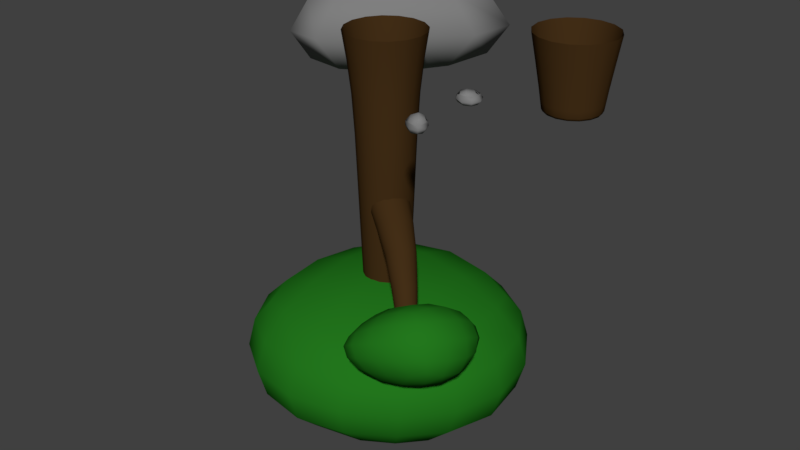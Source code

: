 # Source: TileAssets.blend  (saved by Blender 2.78.0; exported with 4.5.12 LTS)
import bpy
from mathutils import Matrix  # noqa: F401  (used for matrix-valued properties, if any)

bpy.ops.wm.read_factory_settings(use_empty=True)
scene = bpy.context.scene
scene.name = 'Scene'

# ---- collections
col_collection_1 = bpy.data.collections.new('Collection 1'); scene.collection.children.link(col_collection_1)
col_collection_2 = bpy.data.collections.new('Collection 2'); scene.collection.children.link(col_collection_2)
col_collection_3 = bpy.data.collections.new('Collection 3'); scene.collection.children.link(col_collection_3)

# ---- materials (node trees are filled in below, after node groups)
mat_treebrown = bpy.data.materials.new('TreeBrown')
mat_treebrown.alpha_threshold = 0.0
mat_treebrown.roughness = 0.5
mat_treegreen = bpy.data.materials.new('TreeGreen')
mat_treegreen.alpha_threshold = 0.0
mat_treegreen.roughness = 0.5
mat_rock = bpy.data.materials.new('Rock')
mat_rock.alpha_threshold = 0.0
mat_rock.roughness = 0.5

# ---- material node trees
mat_treebrown.use_nodes = True; mat_treebrown.node_tree.nodes.clear()
_N = mat_treebrown.node_tree.nodes; _L = mat_treebrown.node_tree.links
n0 = _N.new('ShaderNodeOutputMaterial'); n0.name = 'Material Output'; n0.location = (300, 300)
n1 = _N.new('ShaderNodeBsdfDiffuse'); n1.name = 'Diffuse BSDF'; n1.location = (10, 300)
n1.inputs[0].default_value = (0.0578, 0.02834, 0.008687, 1.0)
_L.new(n1.outputs[0], n0.inputs[0])
n0.is_active_output = True
mat_treegreen.use_nodes = True; mat_treegreen.node_tree.nodes.clear()
_N = mat_treegreen.node_tree.nodes; _L = mat_treegreen.node_tree.links
n0 = _N.new('ShaderNodeOutputMaterial'); n0.name = 'Material Output'; n0.location = (300, 300)
n1 = _N.new('ShaderNodeBsdfDiffuse'); n1.name = 'Diffuse BSDF'; n1.location = (10, 300)
n1.inputs[0].default_value = (0.01658, 0.1845, 0.0122, 1.0)
_L.new(n1.outputs[0], n0.inputs[0])
n0.is_active_output = True
mat_rock.use_nodes = True; mat_rock.node_tree.nodes.clear()
_N = mat_rock.node_tree.nodes; _L = mat_rock.node_tree.links
n0 = _N.new('ShaderNodeOutputMaterial'); n0.name = 'Material Output'; n0.location = (300, 300)
n1 = _N.new('ShaderNodeBsdfDiffuse'); n1.name = 'Diffuse BSDF'; n1.location = (10, 300)
n1.inputs[0].default_value = (0.214, 0.214, 0.214, 1.0)
_L.new(n1.outputs[0], n0.inputs[0])
n0.is_active_output = True

# ---- world
world_world = bpy.data.worlds.new('World'); scene.world = world_world
world_world.color = (0.05088, 0.05088, 0.05088)
world_world.use_sun_shadow = False
world_world.sun_shadow_jitter_overblur = 0.0
world_world.cycles.sampling_method = 'MANUAL'

# ---- meshes
me_cube_006 = bpy.data.meshes.new('Cube.006')
me_cube_006.from_pydata([(-0.1075, -0.1075, 0.1055), (-0.1075, 0.1075, 0.1055), (0.1075, -0.1075, 0.1055), (0.1075, 0.1075, 0.1055), (1.351e-08, 0.1521, 0.1055), (-1.308e-08, -0.1521, 0.1055), (-0.1521, 1.329e-08, 0.1055), (0.1521, -1.329e-08, 0.1055), (-0.0667, -0.08576, -0.1399), (-0.0667, 0.06548, -0.1399), (0.08454, 0.06548, -0.1399), (0.08454, -0.08576, -0.1399), (0.008923, -0.1171, -0.1399), (0.008923, 0.0968, -0.1399), (0.1159, -0.01014, -0.1399), (-0.09802, -0.01014, -0.1399), (-0.07346, -0.08801, -0.08308), (-0.07346, 0.07253, -0.08308), (0.08708, 0.07253, -0.08308), (0.08708, -0.08801, -0.08308), (0.006811, -0.1213, -0.08308), (0.006811, 0.1058, -0.08308), (0.1203, -0.00774, -0.08308), (-0.1067, -0.007739, -0.08308), (-0.09044, -0.01014, -0.1399), (0.1083, -0.01014, -0.1399), (0.008923, 0.08922, -0.1399), (0.008923, -0.1095, -0.1399), (0.07918, -0.0804, -0.1399), (0.07918, 0.06012, -0.1399), (-0.06134, 0.06012, -0.1399), (-0.06134, -0.0804, -0.1399), (0.008923, -0.01014, -0.1399)], [], [(23, 6, 1, 17), (21, 4, 3, 18), (22, 7, 2, 19), (20, 5, 0, 16), (19, 2, 5, 20), (17, 1, 4, 21), (18, 3, 7, 22), (16, 0, 6, 23), (27, 31, 32), (9, 13, 26, 30), (8, 16, 23, 15), (10, 18, 22, 14), (9, 17, 21, 13), (11, 19, 20, 12), (12, 20, 16, 8), (14, 22, 19, 11), (13, 21, 18, 10), (25, 28, 32), (29, 25, 32), (28, 27, 32), (15, 23, 17, 9), (26, 29, 32), (31, 24, 32), (24, 30, 32), (30, 26, 32), (12, 8, 31, 27), (13, 10, 29, 26), (10, 14, 25, 29), (11, 12, 27, 28), (14, 11, 28, 25), (15, 9, 30, 24), (8, 15, 24, 31)])
me_cube_006.polygons.foreach_set('use_smooth', [True] * 32)
me_cube_006.materials.append(mat_treebrown)
me_cube_006.materials.append(mat_treegreen)
me_cube_006.use_remesh_preserve_volume = False
me_cube_006.use_remesh_preserve_attributes = False
me_cube_006.use_mirror_vertex_groups = False
me_cube_006.update()
me_cube = bpy.data.meshes.new('Cube')
me_cube.from_pydata([(-0.05975, -0.05975, -0.8), (-0.1046, -0.1046, 0.1), (-0.05975, 0.05975, -0.8), (-0.1046, 0.1046, 0.1), (0.05975, -0.05975, -0.8), (0.1046, -0.1046, 0.1), (0.05975, 0.05975, -0.8), (0.1046, 0.1046, 0.1), (3.973e-09, 0.0845, -0.8), (1.314e-08, 0.1479, 0.1), (-3.414e-09, -0.0845, -0.8), (-1.272e-08, -0.1479, 0.1), (-0.0845, 3.694e-09, -0.8), (-0.1479, 1.293e-08, 0.1), (0.0845, -3.694e-09, -0.8), (0.1479, -1.293e-08, 0.1), (-0.04015, -0.0363, -0.4859), (0.03096, 0.04439, -0.4859), (0.01691, -0.08658, -0.4098), (0.08802, -0.00589, -0.4098), (0.07422, 0.03596, -0.4479), (-0.02635, -0.07815, -0.4479), (-0.01641, 0.01446, -0.5016), (0.06428, -0.05665, -0.3941), (0.2915, -0.2878, -0.7035), (0.3222, -0.253, -0.7035), (0.3161, -0.3095, -0.6707), (0.3468, -0.2747, -0.6707), (0.3408, -0.2566, -0.6871), (0.2974, -0.3059, -0.6871), (0.3017, -0.2659, -0.7103), (0.3365, -0.2966, -0.6639), (-0.3232, -0.3174, -1.176), (-0.3214, -0.3302, -0.7852), (-0.3264, 0.3108, -1.163), (-0.2922, 0.3203, -0.8187), (0.2963, -0.3098, -1.164), (0.3499, -0.3025, -0.8262), (0.327, 0.3499, -1.184), (0.3423, 0.3204, -0.8187), (0.04867, 0.3995, -1.265), (-0.0208, 0.4134, -0.7408), (0.007762, -0.425, -1.196), (-0.00572, -0.3918, -0.762), (-0.3832, -0.4041, -0.9833), (-0.3913, 0.3967, -0.9947), (0.4216, 0.3694, -0.9672), (0.3809, -0.3893, -0.9681), (-0.002967, -0.5821, -0.965), (0.05252, 0.5615, -1.028), (-0.371, -0.006981, -1.237), (-0.3739, -0.005415, -0.7658), (0.4328, -0.02436, -1.233), (0.4558, -0.03919, -0.7707), (0.009753, -0.0002811, -0.6443), (-0.01835, -0.008247, -1.284), (0.6041, -0.03473, -0.981), (-0.5437, -0.008221, -0.9887), (0.2122, -0.46, -0.764), (0.2111, -0.3926, -0.7215), (0.2658, -0.1996, -0.9098), (0.1324, -0.1539, -0.7177), (0.5257, -0.4322, -0.7121), (0.41, -0.3711, -0.5433), (0.4514, -0.1376, -0.7721), (0.4444, -0.1034, -0.6803), (0.4294, -0.1846, -0.8816), (0.3312, -0.08441, -0.7339), (0.3781, -0.4617, -0.7611), (0.2696, -0.3836, -0.5811), (0.155, -0.4626, -0.7098), (0.2644, -0.1893, -0.9005), (0.5188, -0.1265, -0.7189), (0.4789, -0.4082, -0.6041), (0.321, -0.48, -0.6431), (0.3364, -0.01209, -0.8584), (0.2602, -0.3381, -0.906), (0.1228, -0.2631, -0.6918), (0.5488, -0.2533, -0.7971), (0.4175, -0.2088, -0.5606), (0.285, -0.2289, -0.6395), (0.4021, -0.3386, -0.8543), (0.5597, -0.2634, -0.6274), (0.1493, -0.3231, -0.8371), (0.1618, -0.1238, -0.564), (0.1957, -0.1024, -0.5528), (0.2267, -0.1084, -0.5255), (0.2365, -0.1384, -0.4983), (0.2196, -0.1747, -0.487), (0.1857, -0.1961, -0.4983), (0.1547, -0.1901, -0.5255), (0.1448, -0.1601, -0.5528), (-0.0554, -0.09204, -0.3609), (-0.0554, 0.05307, -0.3609), (0.0897, 0.05307, -0.3609), (0.0897, -0.09204, -0.3609), (0.01715, -0.1221, -0.3609), (0.01715, 0.08312, -0.3609), (0.1198, -0.01949, -0.3609), (-0.08546, -0.01949, -0.3609), (-0.07346, -0.08801, -0.08308), (-0.07346, 0.07253, -0.08308), (0.08708, 0.07253, -0.08308), (0.08708, -0.08801, -0.08308), (0.006811, -0.1213, -0.08308), (0.006811, 0.1058, -0.08308), (0.1203, -0.00774, -0.08308), (-0.1067, -0.007739, -0.08308)], [], [(107, 13, 3, 101), (105, 9, 7, 102), (106, 15, 5, 103), (104, 11, 1, 100), (86, 85, 25, 28), (89, 88, 31, 26), (103, 5, 11, 104), (101, 3, 9, 105), (85, 84, 30, 25), (87, 86, 28, 27), (102, 7, 15, 106), (100, 1, 13, 107), (91, 90, 29, 24), (90, 89, 26, 29), (84, 91, 24, 30), (88, 87, 27, 31), (57, 51, 35, 45), (49, 41, 39, 46), (56, 53, 37, 47), (48, 43, 33, 44), (55, 52, 36, 42), (54, 51, 33, 43), (53, 54, 43, 37), (50, 55, 42, 32), (47, 37, 43, 48), (45, 35, 41, 49), (34, 45, 49, 40), (36, 47, 48, 42), (42, 48, 44, 32), (52, 56, 47, 36), (40, 49, 46, 38), (50, 57, 45, 34), (32, 44, 57, 50), (38, 46, 56, 52), (34, 40, 55, 50), (39, 41, 54, 53), (41, 35, 51, 54), (40, 38, 52, 55), (46, 39, 53, 56), (44, 33, 51, 57), (83, 77, 61, 71), (75, 67, 65, 72), (82, 79, 63, 73), (74, 69, 59, 70), (81, 78, 62, 68), (80, 77, 59, 69), (79, 80, 69, 63), (76, 81, 68, 58), (73, 63, 69, 74), (71, 61, 67, 75), (60, 71, 75, 66), (62, 73, 74, 68), (68, 74, 70, 58), (78, 82, 73, 62), (66, 75, 72, 64), (76, 83, 71, 60), (58, 70, 83, 76), (64, 72, 82, 78), (60, 66, 81, 76), (65, 67, 80, 79), (67, 61, 77, 80), (66, 64, 78, 81), (72, 65, 79, 82), (70, 59, 77, 83), (23, 19, 87, 88), (22, 16, 91, 84), (21, 18, 89, 90), (16, 21, 90, 91), (19, 20, 86, 87), (17, 22, 84, 85), (18, 23, 88, 89), (20, 17, 85, 86), (0, 92, 99, 12), (6, 94, 98, 14), (2, 93, 97, 8), (4, 95, 96, 10), (10, 96, 92, 0), (14, 98, 95, 4), (8, 97, 94, 6), (12, 99, 93, 2), (92, 100, 107, 99), (94, 102, 106, 98), (93, 101, 105, 97), (95, 103, 104, 96), (96, 104, 100, 92), (98, 106, 103, 95), (97, 105, 102, 94), (99, 107, 101, 93)])
me_cube.polygons.foreach_set('use_smooth', [True] * 88)
me_cube.polygons.foreach_set('material_index', [0, 0, 0, 0, 0, 0, 0, 0, 0, 0, 0, 0, 0, 0, 0, 0, 1, 1, 1, 1, 1, 1, 1, 1, 1, 1, 1, 1, 1, 1, 1, 1, 1, 1, 1, 1, 1, 1, 1, 1, 1, 1, 1, 1, 1, 1, 1, 1, 1, 1, 1, 1, 1, 1, 1, 1, 1, 1, 1, 1, 1, 1, 1, 1, 0, 0, 0, 0, 0, 0, 0, 0, 0, 0, 0, 0, 0, 0, 0, 0, 0, 0, 0, 0, 0, 0, 0, 0])
me_cube.materials.append(mat_treebrown)
me_cube.materials.append(mat_treegreen)
me_cube.use_remesh_preserve_volume = False
me_cube.use_remesh_preserve_attributes = False
me_cube.use_mirror_vertex_groups = False
me_cube.update()
me_cube_004 = bpy.data.meshes.new('Cube.004')
me_cube_004.from_pydata([(-0.02931, -0.009313, -0.02171), (-0.0334, -0.01247, 0.002398), (-0.03397, 0.04236, -0.01952), (-0.03898, 0.04942, 0.004313), (0.01681, -0.02426, -0.02), (0.02184, -0.03037, 0.003886), (0.01258, 0.01816, -0.0216), (0.01677, 0.02043, 0.002495), (-0.0372, 0.01852, -0.02375), (-0.04285, 0.02087, 0.005662), (0.01944, -0.005644, -0.02362), (0.02498, -0.008073, 0.005778), (-0.03336, -0.01335, -0.00932), (-0.03916, 0.0502, -0.006543), (0.01805, 0.02115, -0.009139), (0.02312, -0.02955, -0.007206), (0.03223, -0.008206, -0.007706), (-0.04798, 0.02253, -0.008042), (-0.01121, 0.0359, -0.02374), (-0.01173, 0.04168, 0.005671), (-0.006119, -0.02251, -0.02394), (-0.005625, -0.02827, 0.005509), (-0.009908, 0.005656, -0.03132), (-0.004165, -0.0336, -0.008279), (-0.01098, 0.04842, -0.007903)], [], [(17, 9, 3, 13), (24, 19, 7, 14), (16, 11, 5, 15), (23, 21, 1, 12), (22, 10, 4, 20), (18, 6, 10, 22), (14, 7, 11, 16), (12, 1, 9, 17), (0, 12, 17, 8), (6, 14, 16, 10), (20, 23, 12, 0), (10, 16, 15, 4), (18, 24, 14, 6), (8, 17, 13, 2), (2, 13, 24, 18), (4, 15, 23, 20), (2, 18, 22, 8), (8, 22, 20, 0), (15, 5, 21, 23), (13, 3, 19, 24)])
me_cube_004.polygons.foreach_set('use_smooth', [True] * 20)
me_cube_004.materials.append(mat_rock)
me_cube_004.use_remesh_preserve_volume = False
me_cube_004.use_remesh_preserve_attributes = False
me_cube_004.use_mirror_vertex_groups = False
me_cube_004.update()
me_cube_003 = bpy.data.meshes.new('Cube.003')
me_cube_003.from_pydata([(-0.0323, -0.006157, -0.0113), (-0.0323, -0.006157, 0.0113), (-0.03957, 0.04468, -0.0113), (-0.03957, 0.04468, 0.0113), (0.01785, -0.01006, -0.0113), (0.01785, -0.01006, 0.0113), (0.01273, 0.03934, -0.0113), (0.01273, 0.03934, 0.0113), (-0.04207, 0.02008, -0.01384), (-0.04207, 0.02008, 0.01384), (0.02074, 0.01437, -0.01384), (0.02074, 0.01437, 0.01384), (-0.03648, -0.01196, 0.0), (-0.04533, 0.05026, 0.0), (0.01864, 0.04377, 0.0), (0.02439, -0.01639, 0.0), (0.03434, 0.01263, 0.0), (-0.05374, 0.02021, 0.0), (-0.01441, 0.04789, -0.01384), (-0.01441, 0.04789, 0.01384), (-0.006798, -0.01351, -0.01384), (-0.006798, -0.01351, 0.01384), (-0.01167, 0.01805, -0.01957), (-0.004586, -0.02681, 0.0), (-0.01461, 0.05953, 0.0)], [], [(17, 9, 3, 13), (24, 19, 7, 14), (16, 11, 5, 15), (23, 21, 1, 12), (22, 10, 4, 20), (18, 6, 10, 22), (14, 7, 11, 16), (12, 1, 9, 17), (0, 12, 17, 8), (6, 14, 16, 10), (20, 23, 12, 0), (10, 16, 15, 4), (18, 24, 14, 6), (8, 17, 13, 2), (2, 13, 24, 18), (4, 15, 23, 20), (2, 18, 22, 8), (8, 22, 20, 0), (15, 5, 21, 23), (13, 3, 19, 24)])
me_cube_003.polygons.foreach_set('use_smooth', [True] * 20)
me_cube_003.materials.append(mat_rock)
me_cube_003.use_remesh_preserve_volume = False
me_cube_003.use_remesh_preserve_attributes = False
me_cube_003.use_mirror_vertex_groups = False
me_cube_003.update()
me_cube_002 = bpy.data.meshes.new('Cube.002')
me_cube_002.from_pydata([(-0.1503, -0.2168, -0.08871), (-0.1503, -0.2168, 0.07797), (-0.1039, 0.09495, -0.08871), (-0.1039, 0.09495, 0.07797), (0.04356, -0.1089, -0.08871), (0.04356, -0.1089, 0.07797), (0.1946, 0.1281, -0.08871), (0.1946, 0.1281, 0.07797), (-0.1544, -0.0692, -0.1074), (-0.1544, -0.0692, 0.0967), (0.1453, 0.01858, -0.1074), (0.1453, 0.01858, 0.0967), (0.05688, 0.142, -0.1074), (0.05688, 0.142, 0.0967), (-0.06592, -0.1927, -0.1074), (-0.06592, -0.1927, 0.0967), (-0.01076, -0.02085, 0.139), (-0.01076, -0.02085, -0.1497), (-0.1763, -0.2647, -0.005369), (-0.1422, 0.1334, -0.005369), (0.2461, 0.1577, -0.005369), (0.06449, -0.1349, -0.005369), (0.2295, 0.02094, -0.005369), (-0.23, -0.07764, -0.005369), (-0.06923, -0.2778, -0.005369), (0.06869, 0.2211, -0.005369)], [], [(23, 9, 3, 19), (25, 13, 7, 20), (22, 11, 5, 21), (24, 15, 1, 18), (17, 10, 4, 14), (16, 9, 1, 15), (13, 3, 9, 16), (12, 6, 10, 17), (20, 7, 11, 22), (18, 1, 9, 23), (2, 12, 17, 8), (7, 13, 16, 11), (11, 16, 15, 5), (8, 17, 14, 0), (21, 5, 15, 24), (19, 3, 13, 25), (2, 19, 25, 12), (4, 21, 24, 14), (0, 18, 23, 8), (6, 20, 22, 10), (14, 24, 18, 0), (10, 22, 21, 4), (12, 25, 20, 6), (8, 23, 19, 2)])
me_cube_002.polygons.foreach_set('use_smooth', [True] * 24)
me_cube_002.materials.append(mat_rock)
me_cube_002.use_remesh_preserve_volume = False
me_cube_002.use_remesh_preserve_attributes = False
me_cube_002.use_mirror_vertex_groups = False
me_cube_002.update()

# ---- objects
ob_tile = bpy.data.objects.new('Tile', None)
ob_treestump_01 = bpy.data.objects.new('TreeStump_01', me_cube_006)
ob_tree_01 = bpy.data.objects.new('Tree_01', me_cube)
ob_pebble_02 = bpy.data.objects.new('Pebble_02', me_cube_004)
ob_pebble_01 = bpy.data.objects.new('Pebble_01', me_cube_003)
ob_rock_01 = bpy.data.objects.new('Rock_01', me_cube_002)

# ---- transforms, parenting, visibility, modifiers, constraints
ob_tile.location = (0.0, 0.0, 0.0)
ob_treestump_01.location = (0.4618, 0.3274, 0.0)
ob_treestump_01.lineart.crease_threshold = 0.0
_m = ob_treestump_01.modifiers.new('Subsurf', 'SUBSURF')
_m.uv_smooth = 'PRESERVE_CORNERS'
_m.quality = 1
_m.render_levels = 1
_m.show_only_control_edges = False
ob_tree_01.location = (0.0, 0.0, 0.0)
ob_tree_01.lineart.crease_threshold = 0.0
_m = ob_tree_01.modifiers.new('Subsurf', 'SUBSURF')
_m.uv_smooth = 'PRESERVE_CORNERS'
_m.quality = 1
_m.render_levels = 1
_m.show_only_control_edges = False
ob_pebble_02.location = (0.3931, -0.3296, 3.725e-09)
ob_pebble_02.lineart.crease_threshold = 0.0
ob_pebble_01.location = (0.3931, -0.1109, 3.725e-09)
ob_pebble_01.lineart.crease_threshold = 0.0
ob_rock_01.location = (-0.2315, 0.3632, 0.0)
ob_rock_01.scale = (1.22, 1.22, 1.22)
ob_rock_01.lineart.crease_threshold = 0.0

# ---- collection membership
col_collection_1.objects.link(ob_tile)
col_collection_2.objects.link(ob_treestump_01)
col_collection_2.objects.link(ob_tree_01)
col_collection_3.objects.link(ob_pebble_02)
col_collection_3.objects.link(ob_pebble_01)
col_collection_3.objects.link(ob_rock_01)

# ---- scene / render settings (as saved in the file)
scene.frame_start = 1; scene.frame_end = 250; scene.frame_set(1)
scene.render.engine = 'CYCLES'
scene.render.resolution_x = 1280
scene.render.resolution_y = 720
scene.render.dither_intensity = 0.0
scene.cycles.use_denoising = False
scene.cycles.samples = 128
scene.cycles.sampling_pattern = 'TABULATED_SOBOL'
scene.cycles.light_sampling_threshold = 0.0
scene.cycles.use_adaptive_sampling = False
scene.cycles.use_light_tree = False
scene.cycles.blur_glossy = 0.0
scene.cycles.sample_clamp_indirect = 0.0
scene.view_settings.view_transform = 'Standard'
bpy.context.view_layer.update()

# ---- added for rendering (the .blend has no active camera and no usable light): camera, sun
cam_auto = bpy.data.cameras.new('AutoCamera')
cam_auto.lens = 50.0
cam_auto.sensor_width = 36.0
cam_auto.clip_end = 1000.0
ob_auto_camera = bpy.data.objects.new('AutoCamera', cam_auto)
scene.collection.objects.link(ob_auto_camera)
ob_auto_camera.location = (2.08926, -2.43954, 1.08609)
ob_auto_camera.rotation_euler = (1.09748, -7.21219e-08, 0.694738)
scene.camera = ob_auto_camera
light_auto_sun = bpy.data.lights.new('AutoSun', 'SUN')
light_auto_sun.energy = 3.0
light_auto_sun.angle = 0.0523599
ob_auto_sun = bpy.data.objects.new('AutoSun', light_auto_sun)
scene.collection.objects.link(ob_auto_sun)
ob_auto_sun.rotation_euler = (0.872665, 0.174533, 0.523599)
bpy.context.view_layer.update()
